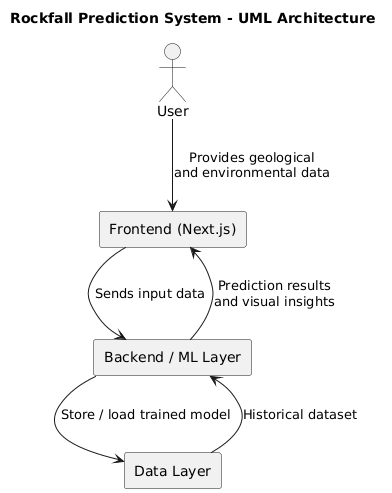

The diagram above was rendered by PlantUML. Its source (embedded in the PNG):
@startuml
title Rockfall Prediction System - UML Architecture

actor User

rectangle "Frontend (Next.js)" as FE
rectangle "Backend / ML Layer" as BE
rectangle "Data Layer" as DL

User --> FE : Provides geological\nand environmental data
FE --> BE : Sends input data
DL --> BE : Historical dataset

BE --> DL : Store / load trained model
BE --> FE : Prediction results\nand visual insights
@enduml